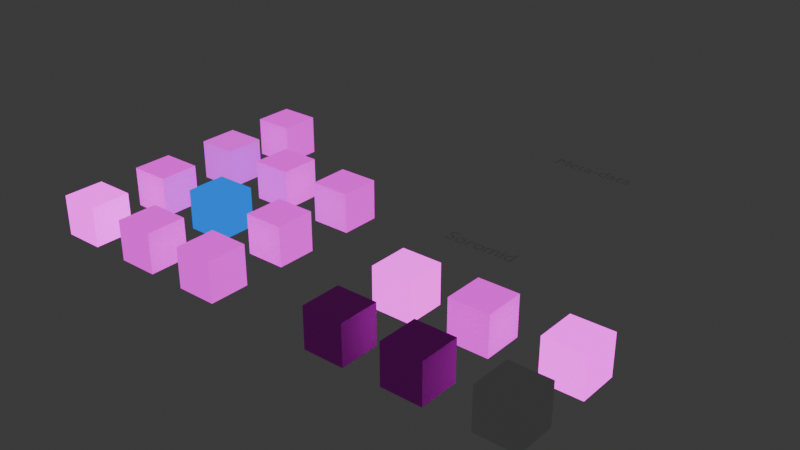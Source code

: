 # Source: materials.blend  (saved by Blender 4.1.24; exported with 4.5.12 LTS)
import bpy
from mathutils import Matrix  # noqa: F401  (used for matrix-valued properties, if any)

bpy.ops.wm.read_factory_settings(use_empty=True)
scene = bpy.context.scene
scene.name = 'Scene'

# ---- collections
col_collection = bpy.data.collections.new('Collection'); scene.collection.children.link(col_collection)

# ---- images (referenced by path relative to the original .blend; pixels are not part of the script)
import os
ASSET_DIR = os.environ.get("B2B_ASSET_DIR", "")  # directory of the original .blend (textures are referenced by path, not embedded)
HERE = os.path.dirname(os.path.abspath(__file__))  # packed textures are extracted next to this script under _unpacked/

def load_image(name, relpath, width, height, colorspace="sRGB"):
    """Load a texture the original file referenced (path relative to the .blend, or extracted next to this script)."""
    p = next((c for c in (os.path.join(HERE, relpath), os.path.join(ASSET_DIR, relpath)) if relpath and os.path.exists(c)), "")
    if p:
        img = bpy.data.images.load(p, check_existing=True)
        img.name = name
    else:  # same state as the original file: an image datablock whose file is absent (Cycles renders it pink)
        img = bpy.data.images.new(name, width, height)
        img.source = "FILE"
        img.filepath = "//" + (relpath or name)
    img.colorspace_settings.name = colorspace
    return img
img_gradient_blue_orange_png = load_image('gradient_blue_orange.png', 'textures/gradient_blue_orange.png', 1024, 1024, 'sRGB')
img_gradient_purple_png = load_image('gradient_purple.png', 'textures/gradient_purple.png', 1024, 1024, 'sRGB')
img_gradient_pale_striped_png_001 = load_image('gradient_pale_striped.png.001', 'textures/gradient_pale_striped.png', 1024, 1024, 'sRGB')
img_gradient_pale_png_001 = load_image('gradient_pale.png.001', 'textures/gradient_pale.png', 1024, 1024, 'sRGB')
img_gradient_cyan_png = load_image('gradient_cyan.png', 'textures/gradient_cyan.png', 1024, 1024, 'sRGB')
img_gradient_cyan2_png = load_image('gradient_cyan2.png', 'textures/gradient_cyan2.png', 1024, 1024, 'sRGB')
img_zalek_glow_png_001 = load_image('zalek_glow.png.001', 'textures/zalek_glow.png', 1024, 1024, 'sRGB')
img_gradient_yellow_png = load_image('gradient_yellow.png', 'textures/gradient_yellow.png', 1024, 1024, 'sRGB')
img_gradient_orange_png = load_image('gradient_orange.png', 'textures/gradient_orange.png', 1024, 1024, 'sRGB')
img_hull_vdarkgray_png = load_image('hull_VDarkGray.png', 'textures/hull_VDarkGray.png', 1024, 1024, 'sRGB')
img_cracked_flesh_darkred = load_image('Cracked_Flesh_DarkRed', 'textures/Cracked_Flesh_DarkRed.png', 1024, 1024, 'sRGB')
img_orangeexaust_png = load_image('OrangeExaust.png', 'textures/OrangeExaust.png', 1024, 1024, 'Non-Color')
img_redbrownveinedflesh_p = load_image('RedBrownVeinedFlesh.p', 'textures/RedBrownVeinedFlesh.png', 1024, 1024, 'sRGB')
img_redbrownveinedflesh_glow_png = load_image('RedBrownVeinedFlesh_glow.png', 'textures/RedBrownVeinedFlesh_glow.png', 1024, 1024, 'sRGB')
img_gradient_soromid_png = load_image('gradient_soromid.png', 'textures/gradient_soromid.png', 1024, 1024, 'sRGB')
img_gradient_pirate_png = load_image('gradient_pirate.png', 'textures/gradient_pirate.png', 1024, 1024, 'sRGB')

# ---- materials (node trees are filled in below, after node groups)
mat_engine_glow_melendez = bpy.data.materials.new('engine_glow_melendez')
mat_engine_glow_melendez.surface_render_method = 'BLENDED'
mat_engine_glow_melendez.blend_method = 'BLEND'
mat_engine_glow_proteron = bpy.data.materials.new('engine_glow_proteron')
mat_engine_glow_proteron.surface_render_method = 'BLENDED'
mat_engine_glow_proteron.blend_method = 'BLEND'
mat_glow_standard = bpy.data.materials.new('glow_standard')
mat_glow_standard.surface_render_method = 'BLENDED'
mat_glow_standard.blend_method = 'BLEND'
mat_glow_standard.alpha_threshold = 0.0
mat_glow_standard.use_transparency_overlap = False
mat_glow_standard.show_transparent_back = False
mat_glow_standard.use_backface_culling = True
mat_glow_standard.diffuse_color = (0.0, 0.2, 1.0, 1.0)
mat_glow_standard.specular_color = (0.57, 0.57, 0.57)
mat_glow_standard.roughness = 0.0
mat_glow_standard.line_color = (0.0, 0.0, 0.0, 0.95)
mat_engine_glow_thurion_light = bpy.data.materials.new('engine_glow_thurion_light')
mat_engine_glow_thurion_light.surface_render_method = 'BLENDED'
mat_engine_glow_thurion_light.blend_method = 'BLEND'
mat_engine_glow_thurion_solid = bpy.data.materials.new('engine_glow_thurion_solid')
mat_engine_glow_thurion_solid.surface_render_method = 'BLENDED'
mat_engine_glow_thurion_solid.blend_method = 'BLEND'
mat_engine_glow_nexus = bpy.data.materials.new('engine_glow_nexus')
mat_engine_glow_nexus.surface_render_method = 'BLENDED'
mat_engine_glow_nexus.blend_method = 'BLEND'
mat_engine_glow_zalek_drone = bpy.data.materials.new('engine_glow_zalek_drone')
mat_engine_glow_zalek_drone.surface_render_method = 'BLENDED'
mat_engine_glow_zalek_drone.blend_method = 'BLEND'
mat_engine_glow_zalek_drone.use_transparent_shadow = False
mat_engine_glow_zalek_drone.preview_render_type = 'SHADERBALL'
mat_engine_glow_sirius = bpy.data.materials.new('engine_glow_sirius')
mat_engine_glow_sirius.surface_render_method = 'BLENDED'
mat_engine_glow_sirius.blend_method = 'BLEND'
mat_engine_glow_dvaered = bpy.data.materials.new('engine_glow_dvaered')
mat_engine_glow_dvaered.surface_render_method = 'BLENDED'
mat_engine_glow_dvaered.blend_method = 'BLEND'
mat_soromid_hull = bpy.data.materials.new('soromid_hull')
mat_soromid_hull.alpha_threshold = 0.0
mat_soromid_hull.use_backface_culling = True
mat_soromid_hull.use_transparent_shadow = False
mat_soromid_hull.diffuse_color = (1.0, 1.0, 1.0, 1.0)
mat_soromid_hull.specular_color = (0.0, 0.0, 0.0)
mat_soromid_hull.roughness = 0.5
mat_soromid_hull.line_color = (0.0, 0.0, 0.0, 1.0)
mat_soromid_carapace = bpy.data.materials.new('soromid_carapace')
mat_soromid_carapace.alpha_threshold = 0.0
mat_soromid_carapace.use_backface_culling = True
mat_soromid_carapace.use_transparent_shadow = False
mat_soromid_carapace.diffuse_color = (1.0, 1.0, 1.0, 1.0)
mat_soromid_carapace.specular_color = (0.0, 0.0, 0.0)
mat_soromid_carapace.roughness = 0.5
mat_soromid_carapace.line_color = (0.0, 0.0, 0.0, 1.0)
mat_soromid_glow = bpy.data.materials.new('soromid_glow')
mat_soromid_glow.alpha_threshold = 0.0
mat_soromid_glow.use_transparent_shadow = False
mat_soromid_glow.diffuse_color = (1.0, 1.0, 1.0, 1.0)
mat_soromid_glow.specular_color = (0.0, 0.0, 0.0)
mat_soromid_glow.roughness = 0.5
mat_soromid_glow.line_color = (0.0, 0.0, 0.0, 1.0)
mat_soromid_flesh = bpy.data.materials.new('soromid_flesh')
mat_soromid_flesh.alpha_threshold = 0.0
mat_soromid_flesh.use_backface_culling = True
mat_soromid_flesh.use_transparent_shadow = False
mat_soromid_flesh.diffuse_color = (1.0, 1.0, 1.0, 1.0)
mat_soromid_flesh.specular_color = (0.0, 0.0, 0.0)
mat_soromid_flesh.roughness = 1.0
mat_soromid_flesh.line_color = (0.0, 0.0, 0.0, 1.0)
mat_soromid_engine_glow = bpy.data.materials.new('soromid_engine_glow')
mat_soromid_engine_glow.alpha_threshold = 0.0
mat_soromid_engine_glow.use_transparency_overlap = False
mat_soromid_engine_glow.show_transparent_back = False
mat_soromid_engine_glow.use_backface_culling = True
mat_soromid_engine_glow.use_transparent_shadow = False
mat_soromid_engine_glow.diffuse_color = (1.0, 1.0, 1.0, 1.0)
mat_soromid_engine_glow.specular_color = (0.0, 0.0, 0.0)
mat_soromid_engine_glow.roughness = 0.5
mat_soromid_engine_glow.line_color = (0.0, 0.0, 0.0, 1.0)
mat_soromid_bone = bpy.data.materials.new('soromid_bone')
mat_soromid_bone.alpha_threshold = 0.0
mat_soromid_bone.use_backface_culling = True
mat_soromid_bone.roughness = 0.5
mat_soromid_bone.specular_intensity = 0.4
mat_engine_glow_pirate = bpy.data.materials.new('engine_glow_pirate')
mat_engine_glow_pirate.surface_render_method = 'BLENDED'
mat_engine_glow_pirate.blend_method = 'BLEND'

# ---- material node trees
mat_engine_glow_melendez.use_nodes = True; mat_engine_glow_melendez.node_tree.nodes.clear()
_N = mat_engine_glow_melendez.node_tree.nodes; _L = mat_engine_glow_melendez.node_tree.links
n0 = _N.new('ShaderNodeBsdfPrincipled'); n0.name = 'Principled BSDF'; n0.location = (40, 300)
n0.distribution = 'GGX'
n0.subsurface_method = 'BURLEY'
n0.inputs[2].default_value = 0.75
n0.inputs[3].default_value = 1.45
n0.inputs[28].default_value = 1.0
n1 = _N.new('ShaderNodeOutputMaterial'); n1.name = 'Material Output'; n1.location = (330, 300)
n2 = _N.new('ShaderNodeTexImage'); n2.name = 'Image Texture'; n2.location = (-380, 79)
n2.image = img_gradient_blue_orange_png
_L.new(n0.outputs[0], n1.inputs[0])
_L.new(n2.outputs[0], n0.inputs[27])
_L.new(n2.outputs[1], n0.inputs[4])
_L.new(n2.outputs[0], n0.inputs[0])
n1.is_active_output = True
mat_engine_glow_proteron.use_nodes = True; mat_engine_glow_proteron.node_tree.nodes.clear()
_N = mat_engine_glow_proteron.node_tree.nodes; _L = mat_engine_glow_proteron.node_tree.links
n0 = _N.new('ShaderNodeOutputMaterial'); n0.name = 'Material Output'; n0.location = (330, 300)
n1 = _N.new('ShaderNodeBsdfPrincipled'); n1.name = 'Principled BSDF'; n1.location = (40, 300)
n1.distribution = 'GGX'
n1.subsurface_method = 'BURLEY'
n1.inputs[2].default_value = 0.75
n1.inputs[3].default_value = 1.45
n1.inputs[28].default_value = 1.0
n2 = _N.new('ShaderNodeTexImage'); n2.name = 'Image Texture'; n2.location = (-380, 79)
n2.image = img_gradient_purple_png
_L.new(n1.outputs[0], n0.inputs[0])
_L.new(n2.outputs[0], n1.inputs[27])
_L.new(n2.outputs[1], n1.inputs[4])
_L.new(n2.outputs[0], n1.inputs[0])
n0.is_active_output = True
mat_glow_standard.use_nodes = True; mat_glow_standard.node_tree.nodes.clear()
_N = mat_glow_standard.node_tree.nodes; _L = mat_glow_standard.node_tree.links
n0 = _N.new('ShaderNodeMix'); n0.name = 'Mix'; n0.location = (-43, 466)
n0.inputs[2].default_value = 2.0
n0.inputs[3].default_value = 1.0
n1 = _N.new('ShaderNodeLightPath'); n1.name = 'Light Path'; n1.location = (-240, 464)
n2 = _N.new('ShaderNodeEmission'); n2.name = 'Emission.001'; n2.location = (137, 469)
n2.inputs[0].default_value = (0.003254, 0.195, 1.0, 0.5)
n3 = _N.new('ShaderNodeOutputMaterial'); n3.name = 'Material Output'; n3.location = (308, 470)
_L.new(n1.outputs[0], n0.inputs[0])
_L.new(n0.outputs[0], n2.inputs[1])
_L.new(n2.outputs[0], n3.inputs[0])
n3.is_active_output = True
mat_engine_glow_thurion_light.use_nodes = True; mat_engine_glow_thurion_light.node_tree.nodes.clear()
_N = mat_engine_glow_thurion_light.node_tree.nodes; _L = mat_engine_glow_thurion_light.node_tree.links
n0 = _N.new('ShaderNodeOutputMaterial'); n0.name = 'Material Output'; n0.location = (330, 300)
n1 = _N.new('ShaderNodeBsdfPrincipled'); n1.name = 'Principled BSDF'; n1.location = (40, 300)
n1.distribution = 'GGX'
n1.subsurface_method = 'BURLEY'
n1.inputs[2].default_value = 0.75
n1.inputs[3].default_value = 1.45
n1.inputs[28].default_value = 1.0
n2 = _N.new('ShaderNodeTexImage'); n2.name = 'Image Texture.001'; n2.location = (-402, 386)
n2.image = img_gradient_pale_striped_png_001
_L.new(n1.outputs[0], n0.inputs[0])
_L.new(n2.outputs[1], n1.inputs[4])
_L.new(n2.outputs[0], n1.inputs[0])
_L.new(n2.outputs[0], n1.inputs[27])
n0.is_active_output = True
mat_engine_glow_thurion_solid.use_nodes = True; mat_engine_glow_thurion_solid.node_tree.nodes.clear()
_N = mat_engine_glow_thurion_solid.node_tree.nodes; _L = mat_engine_glow_thurion_solid.node_tree.links
n0 = _N.new('ShaderNodeOutputMaterial'); n0.name = 'Material Output'; n0.location = (330, 300)
n1 = _N.new('ShaderNodeBsdfPrincipled'); n1.name = 'Principled BSDF'; n1.location = (40, 300)
n1.distribution = 'GGX'
n1.subsurface_method = 'BURLEY'
n1.inputs[2].default_value = 0.75
n1.inputs[3].default_value = 1.45
n1.inputs[28].default_value = 1.0
n2 = _N.new('ShaderNodeTexImage'); n2.name = 'Image Texture.001'; n2.location = (-402, 386)
n2.image = img_gradient_pale_png_001
_L.new(n1.outputs[0], n0.inputs[0])
_L.new(n2.outputs[1], n1.inputs[4])
_L.new(n2.outputs[0], n1.inputs[0])
_L.new(n2.outputs[0], n1.inputs[27])
n0.is_active_output = True
mat_engine_glow_nexus.use_nodes = True; mat_engine_glow_nexus.node_tree.nodes.clear()
_N = mat_engine_glow_nexus.node_tree.nodes; _L = mat_engine_glow_nexus.node_tree.links
n0 = _N.new('ShaderNodeBsdfPrincipled'); n0.name = 'Principled BSDF'; n0.location = (40, 300)
n0.distribution = 'GGX'
n0.subsurface_method = 'BURLEY'
n0.inputs[0].default_value = (0.0, 0.3278, 1.0, 0.0)
n0.inputs[2].default_value = 0.75
n0.inputs[3].default_value = 1.45
n0.inputs[28].default_value = 1.0
n1 = _N.new('ShaderNodeOutputMaterial'); n1.name = 'Material Output'; n1.location = (330, 300)
n2 = _N.new('ShaderNodeTexImage'); n2.name = 'Image Texture.001'; n2.location = (-402, 386)
n2.image = img_gradient_cyan_png
n3 = _N.new('ShaderNodeTexImage'); n3.name = 'Image Texture'; n3.location = (-380, 79)
n3.image = img_gradient_cyan2_png
_L.new(n0.outputs[0], n1.inputs[0])
_L.new(n3.outputs[0], n0.inputs[27])
_L.new(n2.outputs[1], n0.inputs[4])
n1.is_active_output = True
mat_engine_glow_zalek_drone.use_nodes = True; mat_engine_glow_zalek_drone.node_tree.nodes.clear()
_N = mat_engine_glow_zalek_drone.node_tree.nodes; _L = mat_engine_glow_zalek_drone.node_tree.links
n0 = _N.new('ShaderNodeOutputMaterial'); n0.name = 'Material Output'; n0.location = (300, 300)
n1 = _N.new('ShaderNodeBsdfPrincipled'); n1.name = 'Principled BSDF'; n1.location = (-7, 349)
n1.inputs[2].default_value = 1.0
n1.inputs[3].default_value = 1.45
n1.inputs[28].default_value = 2.0
n2 = _N.new('ShaderNodeTexImage'); n2.name = 'Image Texture'; n2.location = (-327, 304)
n2.image = img_zalek_glow_png_001
n2.extension = 'MIRROR'
_L.new(n1.outputs[0], n0.inputs[0])
_L.new(n2.outputs[0], n1.inputs[27])
_L.new(n2.outputs[0], n1.inputs[0])
_L.new(n2.outputs[1], n1.inputs[4])
n0.is_active_output = True
mat_engine_glow_sirius.use_nodes = True; mat_engine_glow_sirius.node_tree.nodes.clear()
_N = mat_engine_glow_sirius.node_tree.nodes; _L = mat_engine_glow_sirius.node_tree.links
n0 = _N.new('ShaderNodeBsdfPrincipled'); n0.name = 'Principled BSDF'; n0.location = (40, 300)
n0.distribution = 'GGX'
n0.subsurface_method = 'BURLEY'
n0.inputs[2].default_value = 0.75
n0.inputs[3].default_value = 1.45
n0.inputs[28].default_value = 1.0
n1 = _N.new('ShaderNodeOutputMaterial'); n1.name = 'Material Output'; n1.location = (330, 300)
n2 = _N.new('ShaderNodeTexImage'); n2.name = 'Image Texture'; n2.location = (-380, 79)
n2.image = img_gradient_yellow_png
_L.new(n0.outputs[0], n1.inputs[0])
_L.new(n2.outputs[0], n0.inputs[27])
_L.new(n2.outputs[1], n0.inputs[4])
_L.new(n2.outputs[0], n0.inputs[0])
n1.is_active_output = True
mat_engine_glow_dvaered.use_nodes = True; mat_engine_glow_dvaered.node_tree.nodes.clear()
_N = mat_engine_glow_dvaered.node_tree.nodes; _L = mat_engine_glow_dvaered.node_tree.links
n0 = _N.new('ShaderNodeBsdfPrincipled'); n0.name = 'Principled BSDF'; n0.location = (40, 300)
n0.distribution = 'GGX'
n0.subsurface_method = 'BURLEY'
n0.inputs[2].default_value = 0.75
n0.inputs[3].default_value = 1.45
n0.inputs[28].default_value = 1.0
n1 = _N.new('ShaderNodeOutputMaterial'); n1.name = 'Material Output'; n1.location = (330, 300)
n2 = _N.new('ShaderNodeTexImage'); n2.name = 'Image Texture'; n2.location = (-380, 79)
n2.image = img_gradient_orange_png
_L.new(n0.outputs[0], n1.inputs[0])
_L.new(n2.outputs[0], n0.inputs[27])
_L.new(n2.outputs[1], n0.inputs[4])
_L.new(n2.outputs[0], n0.inputs[0])
n1.is_active_output = True
mat_soromid_hull.use_nodes = True; mat_soromid_hull.node_tree.nodes.clear()
_N = mat_soromid_hull.node_tree.nodes; _L = mat_soromid_hull.node_tree.links
n0 = _N.new('ShaderNodeOutputMaterial'); n0.name = 'Material Output'; n0.location = (215, 448)
n1 = _N.new('ShaderNodeBsdfPrincipled'); n1.name = 'Principled BSDF'; n1.location = (9, 445)
n1.width = 150
n1.subsurface_method = 'BURLEY'
n1.inputs[1].default_value = 0.2
n1.inputs[2].default_value = 0.6
n1.inputs[3].default_value = 1.45
n1.inputs[9].default_value = (1.0, 1.0, 1.0)
n2 = _N.new('ShaderNodeTexImage'); n2.name = 'Image Texture'; n2.location = (-200, 400)
n2.width = 140
n2.image = img_hull_vdarkgray_png
_L.new(n2.outputs[0], n1.inputs[0])
_L.new(n1.outputs[0], n0.inputs[0])
n0.is_active_output = True
mat_soromid_carapace.use_nodes = True; mat_soromid_carapace.node_tree.nodes.clear()
_N = mat_soromid_carapace.node_tree.nodes; _L = mat_soromid_carapace.node_tree.links
n0 = _N.new('ShaderNodeBsdfPrincipled'); n0.name = 'Principled BSDF'; n0.location = (-10, 466)
n0.inputs[2].default_value = 0.75
n0.inputs[3].default_value = 1.45
n1 = _N.new('ShaderNodeOutputMaterial'); n1.name = 'Material Output'; n1.location = (285, 459)
n2 = _N.new('ShaderNodeTexImage'); n2.name = 'Image Texture'; n2.location = (-200, 400)
n2.width = 140
n2.image = img_cracked_flesh_darkred
_L.new(n2.outputs[0], n0.inputs[0])
_L.new(n0.outputs[0], n1.inputs[0])
n1.is_active_output = True
mat_soromid_glow.use_nodes = True; mat_soromid_glow.node_tree.nodes.clear()
_N = mat_soromid_glow.node_tree.nodes; _L = mat_soromid_glow.node_tree.links
n0 = _N.new('ShaderNodeTexImage'); n0.name = 'Image Texture'; n0.location = (-200, 400)
n0.width = 140
n0.image = img_orangeexaust_png
n1 = _N.new('ShaderNodeBsdfPrincipled'); n1.name = 'Principled BSDF'; n1.location = (0, 470)
n1.width = 150
n1.subsurface_method = 'BURLEY'
n1.inputs[0].default_value = (0.4172, 0.2863, 0.0138, 1.0)
n1.inputs[3].default_value = 1.45
n1.inputs[9].default_value = (1.0, 1.0, 1.0)
n1.inputs[28].default_value = 2.0
n2 = _N.new('ShaderNodeOutputMaterial'); n2.name = 'Material Output'; n2.location = (218, 473)
_L.new(n1.outputs[0], n2.inputs[0])
_L.new(n0.outputs[0], n1.inputs[27])
_L.new(n0.outputs[1], n1.inputs[4])
n2.is_active_output = True
mat_soromid_flesh.use_nodes = True; mat_soromid_flesh.node_tree.nodes.clear()
_N = mat_soromid_flesh.node_tree.nodes; _L = mat_soromid_flesh.node_tree.links
n0 = _N.new('ShaderNodeOutputMaterial'); n0.name = 'Material Output'; n0.location = (200, 400)
n1 = _N.new('ShaderNodeBsdfPrincipled'); n1.name = 'Principled BSDF'; n1.location = (0, 470)
n1.width = 150
n1.subsurface_method = 'BURLEY'
n1.inputs[2].default_value = 0.9
n1.inputs[3].default_value = 1.45
n1.inputs[9].default_value = (1.0, 1.0, 1.0)
n1.inputs[28].default_value = 1.0
n2 = _N.new('ShaderNodeTexImage'); n2.name = 'Image Texture'; n2.location = (-308, 541)
n2.width = 140
n2.image = img_redbrownveinedflesh_p
n3 = _N.new('ShaderNodeTexImage'); n3.name = 'Image Texture.001'; n3.location = (-347, 158)
n3.width = 140
n3.image = img_redbrownveinedflesh_glow_png
_L.new(n1.outputs[0], n0.inputs[0])
_L.new(n2.outputs[0], n1.inputs[0])
_L.new(n3.outputs[0], n1.inputs[27])
n0.is_active_output = True
mat_soromid_engine_glow.use_nodes = True; mat_soromid_engine_glow.node_tree.nodes.clear()
_N = mat_soromid_engine_glow.node_tree.nodes; _L = mat_soromid_engine_glow.node_tree.links
n0 = _N.new('ShaderNodeTexImage'); n0.name = 'Image Texture'; n0.location = (-200, 400)
n0.width = 140
n0.image = img_gradient_soromid_png
n1 = _N.new('ShaderNodeBsdfPrincipled'); n1.name = 'Principled BSDF'; n1.location = (0, 470)
n1.width = 150
n1.subsurface_method = 'BURLEY'
n1.inputs[2].default_value = 0.75
n1.inputs[3].default_value = 1.45
n1.inputs[9].default_value = (1.0, 1.0, 1.0)
n1.inputs[28].default_value = 2.0
n2 = _N.new('ShaderNodeOutputMaterial'); n2.name = 'Material Output'; n2.location = (218, 473)
_L.new(n1.outputs[0], n2.inputs[0])
_L.new(n0.outputs[0], n1.inputs[27])
_L.new(n0.outputs[1], n1.inputs[4])
_L.new(n0.outputs[0], n1.inputs[0])
n2.is_active_output = True
mat_soromid_bone.use_nodes = True; mat_soromid_bone.node_tree.nodes.clear()
_N = mat_soromid_bone.node_tree.nodes; _L = mat_soromid_bone.node_tree.links
n0 = _N.new('ShaderNodeOutputMaterial'); n0.name = 'Material Output'; n0.location = (200, 400)
n1 = _N.new('ShaderNodeBsdfPrincipled'); n1.name = 'Principled BSDF'; n1.location = (0, 470)
n1.width = 150
n1.subsurface_method = 'BURLEY'
n1.inputs[0].default_value = (0.804, 0.804, 0.804, 1.0)
n1.inputs[2].default_value = 0.8
n1.inputs[3].default_value = 1.45
n1.inputs[9].default_value = (1.0, 1.0, 1.0)
_L.new(n1.outputs[0], n0.inputs[0])
n0.is_active_output = True
mat_engine_glow_pirate.use_nodes = True; mat_engine_glow_pirate.node_tree.nodes.clear()
_N = mat_engine_glow_pirate.node_tree.nodes; _L = mat_engine_glow_pirate.node_tree.links
n0 = _N.new('ShaderNodeBsdfPrincipled'); n0.name = 'Principled BSDF'; n0.location = (40, 300)
n0.distribution = 'GGX'
n0.subsurface_method = 'BURLEY'
n0.inputs[2].default_value = 0.75
n0.inputs[3].default_value = 1.45
n0.inputs[28].default_value = 1.0
n1 = _N.new('ShaderNodeOutputMaterial'); n1.name = 'Material Output'; n1.location = (330, 300)
n2 = _N.new('ShaderNodeTexImage'); n2.name = 'Image Texture.001'; n2.location = (-402, 386)
n2.image = img_gradient_pirate_png
_L.new(n0.outputs[0], n1.inputs[0])
_L.new(n2.outputs[1], n0.inputs[4])
_L.new(n2.outputs[0], n0.inputs[27])
_L.new(n2.outputs[0], n0.inputs[0])
n1.is_active_output = True

# ---- world
world_world = bpy.data.worlds.new('World'); scene.world = world_world
world_world.use_nodes = True; world_world.node_tree.nodes.clear()
_N = world_world.node_tree.nodes; _L = world_world.node_tree.links
n0 = _N.new('ShaderNodeOutputWorld'); n0.name = 'World Output'; n0.location = (300, 300)
n1 = _N.new('ShaderNodeBackground'); n1.name = 'Background'; n1.location = (10, 300)
n1.inputs[0].default_value = (0.05088, 0.05088, 0.05088, 1.0)
_L.new(n1.outputs[0], n0.inputs[0])
n0.is_active_output = True
world_world.color = (0.05088, 0.05088, 0.05088)
world_world.use_sun_shadow = False
world_world.sun_shadow_jitter_overblur = 0.0

# ---- meshes
me_cube_001 = bpy.data.meshes.new('Cube.001')
me_cube_001.from_pydata([(-1.0, -1.0, -1.0), (-1.0, -1.0, 1.0), (-1.0, 1.0, -1.0), (-1.0, 1.0, 1.0), (1.0, -1.0, -1.0), (1.0, -1.0, 1.0), (1.0, 1.0, -1.0), (1.0, 1.0, 1.0)], [], [(0, 1, 3, 2), (2, 3, 7, 6), (6, 7, 5, 4), (4, 5, 1, 0), (2, 6, 4, 0), (7, 3, 1, 5)])
_uv = me_cube_001.uv_layers.new(name='UVMap')
_uv.uv.foreach_set('vector', [0.375, 0.0, 0.625, 0.0, 0.625, 0.25, 0.375, 0.25, 0.375, 0.25, 0.625, 0.25, 0.625, 0.5, 0.375, 0.5, 0.375, 0.5, 0.625, 0.5, 0.625, 0.75, 0.375, 0.75, 0.375, 0.75, 0.625, 0.75, 0.625, 1.0, 0.375, 1.0, 0.125, 0.5, 0.375, 0.5, 0.375, 0.75, 0.125, 0.75, 0.625, 0.5, 0.875, 0.5, 0.875, 0.75, 0.625, 0.75])
me_cube_001.materials.append(mat_engine_glow_melendez)
me_cube_001.update()
me_cube_002 = bpy.data.meshes.new('Cube.002')
me_cube_002.from_pydata([(-1.0, -1.0, -1.0), (-1.0, -1.0, 1.0), (-1.0, 1.0, -1.0), (-1.0, 1.0, 1.0), (1.0, -1.0, -1.0), (1.0, -1.0, 1.0), (1.0, 1.0, -1.0), (1.0, 1.0, 1.0)], [], [(0, 1, 3, 2), (2, 3, 7, 6), (6, 7, 5, 4), (4, 5, 1, 0), (2, 6, 4, 0), (7, 3, 1, 5)])
_uv = me_cube_002.uv_layers.new(name='UVMap')
_uv.uv.foreach_set('vector', [0.375, 0.0, 0.625, 0.0, 0.625, 0.25, 0.375, 0.25, 0.375, 0.25, 0.625, 0.25, 0.625, 0.5, 0.375, 0.5, 0.375, 0.5, 0.625, 0.5, 0.625, 0.75, 0.375, 0.75, 0.375, 0.75, 0.625, 0.75, 0.625, 1.0, 0.375, 1.0, 0.125, 0.5, 0.375, 0.5, 0.375, 0.75, 0.125, 0.75, 0.625, 0.5, 0.875, 0.5, 0.875, 0.75, 0.625, 0.75])
me_cube_002.materials.append(mat_engine_glow_proteron)
me_cube_002.update()
me_cube_003 = bpy.data.meshes.new('Cube.003')
me_cube_003.from_pydata([(-1.0, -1.0, -1.0), (-1.0, -1.0, 1.0), (-1.0, 1.0, -1.0), (-1.0, 1.0, 1.0), (1.0, -1.0, -1.0), (1.0, -1.0, 1.0), (1.0, 1.0, -1.0), (1.0, 1.0, 1.0)], [], [(0, 1, 3, 2), (2, 3, 7, 6), (6, 7, 5, 4), (4, 5, 1, 0), (2, 6, 4, 0), (7, 3, 1, 5)])
_uv = me_cube_003.uv_layers.new(name='UVMap')
_uv.uv.foreach_set('vector', [0.375, 0.0, 0.625, 0.0, 0.625, 0.25, 0.375, 0.25, 0.375, 0.25, 0.625, 0.25, 0.625, 0.5, 0.375, 0.5, 0.375, 0.5, 0.625, 0.5, 0.625, 0.75, 0.375, 0.75, 0.375, 0.75, 0.625, 0.75, 0.625, 1.0, 0.375, 1.0, 0.125, 0.5, 0.375, 0.5, 0.375, 0.75, 0.125, 0.75, 0.625, 0.5, 0.875, 0.5, 0.875, 0.75, 0.625, 0.75])
me_cube_003.materials.append(mat_glow_standard)
me_cube_003.update()
me_cube_004 = bpy.data.meshes.new('Cube.004')
me_cube_004.from_pydata([(-1.0, -1.0, -1.0), (-1.0, -1.0, 1.0), (-1.0, 1.0, -1.0), (-1.0, 1.0, 1.0), (1.0, -1.0, -1.0), (1.0, -1.0, 1.0), (1.0, 1.0, -1.0), (1.0, 1.0, 1.0)], [], [(0, 1, 3, 2), (2, 3, 7, 6), (6, 7, 5, 4), (4, 5, 1, 0), (2, 6, 4, 0), (7, 3, 1, 5)])
_uv = me_cube_004.uv_layers.new(name='UVMap')
_uv.uv.foreach_set('vector', [0.375, 0.0, 0.625, 0.0, 0.625, 0.25, 0.375, 0.25, 0.375, 0.25, 0.625, 0.25, 0.625, 0.5, 0.375, 0.5, 0.375, 0.5, 0.625, 0.5, 0.625, 0.75, 0.375, 0.75, 0.375, 0.75, 0.625, 0.75, 0.625, 1.0, 0.375, 1.0, 0.125, 0.5, 0.375, 0.5, 0.375, 0.75, 0.125, 0.75, 0.625, 0.5, 0.875, 0.5, 0.875, 0.75, 0.625, 0.75])
me_cube_004.materials.append(mat_engine_glow_thurion_light)
me_cube_004.update()
me_cube_005 = bpy.data.meshes.new('Cube.005')
me_cube_005.from_pydata([(-1.0, -1.0, -1.0), (-1.0, -1.0, 1.0), (-1.0, 1.0, -1.0), (-1.0, 1.0, 1.0), (1.0, -1.0, -1.0), (1.0, -1.0, 1.0), (1.0, 1.0, -1.0), (1.0, 1.0, 1.0)], [], [(0, 1, 3, 2), (2, 3, 7, 6), (6, 7, 5, 4), (4, 5, 1, 0), (2, 6, 4, 0), (7, 3, 1, 5)])
_uv = me_cube_005.uv_layers.new(name='UVMap')
_uv.uv.foreach_set('vector', [0.375, 0.0, 0.625, 0.0, 0.625, 0.25, 0.375, 0.25, 0.375, 0.25, 0.625, 0.25, 0.625, 0.5, 0.375, 0.5, 0.375, 0.5, 0.625, 0.5, 0.625, 0.75, 0.375, 0.75, 0.375, 0.75, 0.625, 0.75, 0.625, 1.0, 0.375, 1.0, 0.125, 0.5, 0.375, 0.5, 0.375, 0.75, 0.125, 0.75, 0.625, 0.5, 0.875, 0.5, 0.875, 0.75, 0.625, 0.75])
me_cube_005.materials.append(mat_engine_glow_thurion_solid)
me_cube_005.update()
me_cube_006 = bpy.data.meshes.new('Cube.006')
me_cube_006.from_pydata([(-1.0, -1.0, -1.0), (-1.0, -1.0, 1.0), (-1.0, 1.0, -1.0), (-1.0, 1.0, 1.0), (1.0, -1.0, -1.0), (1.0, -1.0, 1.0), (1.0, 1.0, -1.0), (1.0, 1.0, 1.0)], [], [(0, 1, 3, 2), (2, 3, 7, 6), (6, 7, 5, 4), (4, 5, 1, 0), (2, 6, 4, 0), (7, 3, 1, 5)])
_uv = me_cube_006.uv_layers.new(name='UVMap')
_uv.uv.foreach_set('vector', [0.375, 0.0, 0.625, 0.0, 0.625, 0.25, 0.375, 0.25, 0.375, 0.25, 0.625, 0.25, 0.625, 0.5, 0.375, 0.5, 0.375, 0.5, 0.625, 0.5, 0.625, 0.75, 0.375, 0.75, 0.375, 0.75, 0.625, 0.75, 0.625, 1.0, 0.375, 1.0, 0.125, 0.5, 0.375, 0.5, 0.375, 0.75, 0.125, 0.75, 0.625, 0.5, 0.875, 0.5, 0.875, 0.75, 0.625, 0.75])
me_cube_006.materials.append(mat_engine_glow_nexus)
me_cube_006.update()
me_cube_007 = bpy.data.meshes.new('Cube.007')
me_cube_007.from_pydata([(-1.0, -1.0, -1.0), (-1.0, -1.0, 1.0), (-1.0, 1.0, -1.0), (-1.0, 1.0, 1.0), (1.0, -1.0, -1.0), (1.0, -1.0, 1.0), (1.0, 1.0, -1.0), (1.0, 1.0, 1.0)], [], [(0, 1, 3, 2), (2, 3, 7, 6), (6, 7, 5, 4), (4, 5, 1, 0), (2, 6, 4, 0), (7, 3, 1, 5)])
_uv = me_cube_007.uv_layers.new(name='UVMap')
_uv.uv.foreach_set('vector', [0.375, 0.0, 0.625, 0.0, 0.625, 0.25, 0.375, 0.25, 0.375, 0.25, 0.625, 0.25, 0.625, 0.5, 0.375, 0.5, 0.375, 0.5, 0.625, 0.5, 0.625, 0.75, 0.375, 0.75, 0.375, 0.75, 0.625, 0.75, 0.625, 1.0, 0.375, 1.0, 0.125, 0.5, 0.375, 0.5, 0.375, 0.75, 0.125, 0.75, 0.625, 0.5, 0.875, 0.5, 0.875, 0.75, 0.625, 0.75])
me_cube_007.materials.append(mat_engine_glow_zalek_drone)
me_cube_007.update()
me_cube_008 = bpy.data.meshes.new('Cube.008')
me_cube_008.from_pydata([(-1.0, -1.0, -1.0), (-1.0, -1.0, 1.0), (-1.0, 1.0, -1.0), (-1.0, 1.0, 1.0), (1.0, -1.0, -1.0), (1.0, -1.0, 1.0), (1.0, 1.0, -1.0), (1.0, 1.0, 1.0)], [], [(0, 1, 3, 2), (2, 3, 7, 6), (6, 7, 5, 4), (4, 5, 1, 0), (2, 6, 4, 0), (7, 3, 1, 5)])
_uv = me_cube_008.uv_layers.new(name='UVMap')
_uv.uv.foreach_set('vector', [0.375, 0.0, 0.625, 0.0, 0.625, 0.25, 0.375, 0.25, 0.375, 0.25, 0.625, 0.25, 0.625, 0.5, 0.375, 0.5, 0.375, 0.5, 0.625, 0.5, 0.625, 0.75, 0.375, 0.75, 0.375, 0.75, 0.625, 0.75, 0.625, 1.0, 0.375, 1.0, 0.125, 0.5, 0.375, 0.5, 0.375, 0.75, 0.125, 0.75, 0.625, 0.5, 0.875, 0.5, 0.875, 0.75, 0.625, 0.75])
me_cube_008.materials.append(mat_engine_glow_sirius)
me_cube_008.update()
me_cube_009 = bpy.data.meshes.new('Cube.009')
me_cube_009.from_pydata([(-1.0, -1.0, -1.0), (-1.0, -1.0, 1.0), (-1.0, 1.0, -1.0), (-1.0, 1.0, 1.0), (1.0, -1.0, -1.0), (1.0, -1.0, 1.0), (1.0, 1.0, -1.0), (1.0, 1.0, 1.0)], [], [(0, 1, 3, 2), (2, 3, 7, 6), (6, 7, 5, 4), (4, 5, 1, 0), (2, 6, 4, 0), (7, 3, 1, 5)])
_uv = me_cube_009.uv_layers.new(name='UVMap')
_uv.uv.foreach_set('vector', [0.375, 0.0, 0.625, 0.0, 0.625, 0.25, 0.375, 0.25, 0.375, 0.25, 0.625, 0.25, 0.625, 0.5, 0.375, 0.5, 0.375, 0.5, 0.625, 0.5, 0.625, 0.75, 0.375, 0.75, 0.375, 0.75, 0.625, 0.75, 0.625, 1.0, 0.375, 1.0, 0.125, 0.5, 0.375, 0.5, 0.375, 0.75, 0.125, 0.75, 0.625, 0.5, 0.875, 0.5, 0.875, 0.75, 0.625, 0.75])
me_cube_009.materials.append(mat_engine_glow_dvaered)
me_cube_009.update()
me_cube_010 = bpy.data.meshes.new('Cube.010')
me_cube_010.from_pydata([(-1.0, -1.0, -1.0), (-1.0, -1.0, 1.0), (-1.0, 1.0, -1.0), (-1.0, 1.0, 1.0), (1.0, -1.0, -1.0), (1.0, -1.0, 1.0), (1.0, 1.0, -1.0), (1.0, 1.0, 1.0)], [], [(0, 1, 3, 2), (2, 3, 7, 6), (6, 7, 5, 4), (4, 5, 1, 0), (2, 6, 4, 0), (7, 3, 1, 5)])
_uv = me_cube_010.uv_layers.new(name='UVMap')
_uv.uv.foreach_set('vector', [0.375, 0.0, 0.625, 0.0, 0.625, 0.25, 0.375, 0.25, 0.375, 0.25, 0.625, 0.25, 0.625, 0.5, 0.375, 0.5, 0.375, 0.5, 0.625, 0.5, 0.625, 0.75, 0.375, 0.75, 0.375, 0.75, 0.625, 0.75, 0.625, 1.0, 0.375, 1.0, 0.125, 0.5, 0.375, 0.5, 0.375, 0.75, 0.125, 0.75, 0.625, 0.5, 0.875, 0.5, 0.875, 0.75, 0.625, 0.75])
me_cube_010.materials.append(mat_soromid_hull)
me_cube_010.update()
me_cube_011 = bpy.data.meshes.new('Cube.011')
me_cube_011.from_pydata([(-1.0, -1.0, -1.0), (-1.0, -1.0, 1.0), (-1.0, 1.0, -1.0), (-1.0, 1.0, 1.0), (1.0, -1.0, -1.0), (1.0, -1.0, 1.0), (1.0, 1.0, -1.0), (1.0, 1.0, 1.0)], [], [(0, 1, 3, 2), (2, 3, 7, 6), (6, 7, 5, 4), (4, 5, 1, 0), (2, 6, 4, 0), (7, 3, 1, 5)])
_uv = me_cube_011.uv_layers.new(name='UVMap')
_uv.uv.foreach_set('vector', [0.375, 0.0, 0.625, 0.0, 0.625, 0.25, 0.375, 0.25, 0.375, 0.25, 0.625, 0.25, 0.625, 0.5, 0.375, 0.5, 0.375, 0.5, 0.625, 0.5, 0.625, 0.75, 0.375, 0.75, 0.375, 0.75, 0.625, 0.75, 0.625, 1.0, 0.375, 1.0, 0.125, 0.5, 0.375, 0.5, 0.375, 0.75, 0.125, 0.75, 0.625, 0.5, 0.875, 0.5, 0.875, 0.75, 0.625, 0.75])
me_cube_011.materials.append(mat_soromid_carapace)
me_cube_011.update()
me_cube_012 = bpy.data.meshes.new('Cube.012')
me_cube_012.from_pydata([(-1.0, -1.0, -1.0), (-1.0, -1.0, 1.0), (-1.0, 1.0, -1.0), (-1.0, 1.0, 1.0), (1.0, -1.0, -1.0), (1.0, -1.0, 1.0), (1.0, 1.0, -1.0), (1.0, 1.0, 1.0)], [], [(0, 1, 3, 2), (2, 3, 7, 6), (6, 7, 5, 4), (4, 5, 1, 0), (2, 6, 4, 0), (7, 3, 1, 5)])
_uv = me_cube_012.uv_layers.new(name='UVMap')
_uv.uv.foreach_set('vector', [0.375, 0.0, 0.625, 0.0, 0.625, 0.25, 0.375, 0.25, 0.375, 0.25, 0.625, 0.25, 0.625, 0.5, 0.375, 0.5, 0.375, 0.5, 0.625, 0.5, 0.625, 0.75, 0.375, 0.75, 0.375, 0.75, 0.625, 0.75, 0.625, 1.0, 0.375, 1.0, 0.125, 0.5, 0.375, 0.5, 0.375, 0.75, 0.125, 0.75, 0.625, 0.5, 0.875, 0.5, 0.875, 0.75, 0.625, 0.75])
me_cube_012.materials.append(mat_soromid_glow)
me_cube_012.update()
me_cube_013 = bpy.data.meshes.new('Cube.013')
me_cube_013.from_pydata([(-1.0, -1.0, -1.0), (-1.0, -1.0, 1.0), (-1.0, 1.0, -1.0), (-1.0, 1.0, 1.0), (1.0, -1.0, -1.0), (1.0, -1.0, 1.0), (1.0, 1.0, -1.0), (1.0, 1.0, 1.0)], [], [(0, 1, 3, 2), (2, 3, 7, 6), (6, 7, 5, 4), (4, 5, 1, 0), (2, 6, 4, 0), (7, 3, 1, 5)])
_uv = me_cube_013.uv_layers.new(name='UVMap')
_uv.uv.foreach_set('vector', [0.375, 0.0, 0.625, 0.0, 0.625, 0.25, 0.375, 0.25, 0.375, 0.25, 0.625, 0.25, 0.625, 0.5, 0.375, 0.5, 0.375, 0.5, 0.625, 0.5, 0.625, 0.75, 0.375, 0.75, 0.375, 0.75, 0.625, 0.75, 0.625, 1.0, 0.375, 1.0, 0.125, 0.5, 0.375, 0.5, 0.375, 0.75, 0.125, 0.75, 0.625, 0.5, 0.875, 0.5, 0.875, 0.75, 0.625, 0.75])
me_cube_013.materials.append(mat_soromid_flesh)
me_cube_013.update()
me_cube_014 = bpy.data.meshes.new('Cube.014')
me_cube_014.from_pydata([(-1.0, -1.0, -1.0), (-1.0, -1.0, 1.0), (-1.0, 1.0, -1.0), (-1.0, 1.0, 1.0), (1.0, -1.0, -1.0), (1.0, -1.0, 1.0), (1.0, 1.0, -1.0), (1.0, 1.0, 1.0)], [], [(0, 1, 3, 2), (2, 3, 7, 6), (6, 7, 5, 4), (4, 5, 1, 0), (2, 6, 4, 0), (7, 3, 1, 5)])
_uv = me_cube_014.uv_layers.new(name='UVMap')
_uv.uv.foreach_set('vector', [0.375, 0.0, 0.625, 0.0, 0.625, 0.25, 0.375, 0.25, 0.375, 0.25, 0.625, 0.25, 0.625, 0.5, 0.375, 0.5, 0.375, 0.5, 0.625, 0.5, 0.625, 0.75, 0.375, 0.75, 0.375, 0.75, 0.625, 0.75, 0.625, 1.0, 0.375, 1.0, 0.125, 0.5, 0.375, 0.5, 0.375, 0.75, 0.125, 0.75, 0.625, 0.5, 0.875, 0.5, 0.875, 0.75, 0.625, 0.75])
me_cube_014.materials.append(mat_soromid_engine_glow)
me_cube_014.update()
me_cube_015 = bpy.data.meshes.new('Cube.015')
me_cube_015.from_pydata([(-1.0, -1.0, -1.0), (-1.0, -1.0, 1.0), (-1.0, 1.0, -1.0), (-1.0, 1.0, 1.0), (1.0, -1.0, -1.0), (1.0, -1.0, 1.0), (1.0, 1.0, -1.0), (1.0, 1.0, 1.0)], [], [(0, 1, 3, 2), (2, 3, 7, 6), (6, 7, 5, 4), (4, 5, 1, 0), (2, 6, 4, 0), (7, 3, 1, 5)])
_uv = me_cube_015.uv_layers.new(name='UVMap')
_uv.uv.foreach_set('vector', [0.375, 0.0, 0.625, 0.0, 0.625, 0.25, 0.375, 0.25, 0.375, 0.25, 0.625, 0.25, 0.625, 0.5, 0.375, 0.5, 0.375, 0.5, 0.625, 0.5, 0.625, 0.75, 0.375, 0.75, 0.375, 0.75, 0.625, 0.75, 0.625, 1.0, 0.375, 1.0, 0.125, 0.5, 0.375, 0.5, 0.375, 0.75, 0.125, 0.75, 0.625, 0.5, 0.875, 0.5, 0.875, 0.75, 0.625, 0.75])
me_cube_015.materials.append(mat_soromid_bone)
me_cube_015.update()
me_cube_016 = bpy.data.meshes.new('Cube.016')
me_cube_016.from_pydata([(-1.0, -1.0, -1.0), (-1.0, -1.0, 1.0), (-1.0, 1.0, -1.0), (-1.0, 1.0, 1.0), (1.0, -1.0, -1.0), (1.0, -1.0, 1.0), (1.0, 1.0, -1.0), (1.0, 1.0, 1.0)], [], [(0, 1, 3, 2), (2, 3, 7, 6), (6, 7, 5, 4), (4, 5, 1, 0), (2, 6, 4, 0), (7, 3, 1, 5)])
_uv = me_cube_016.uv_layers.new(name='UVMap')
_uv.uv.foreach_set('vector', [0.375, 0.0, 0.625, 0.0, 0.625, 0.25, 0.375, 0.25, 0.375, 0.25, 0.625, 0.25, 0.625, 0.5, 0.375, 0.5, 0.375, 0.5, 0.625, 0.5, 0.625, 0.75, 0.375, 0.75, 0.375, 0.75, 0.625, 0.75, 0.625, 1.0, 0.375, 1.0, 0.125, 0.5, 0.375, 0.5, 0.375, 0.75, 0.125, 0.75, 0.625, 0.5, 0.875, 0.5, 0.875, 0.75, 0.625, 0.75])
me_cube_016.materials.append(mat_engine_glow_pirate)
me_cube_016.update()

# ---- curves / text
txt_label_soromid = bpy.data.curves.new('Label Soromid', 'FONT')
txt_label_soromid.dimensions = '2D'
txt_label_soromid.body = 'Soromid'
txt_label_meta = bpy.data.curves.new('Label Meta', 'FONT')
txt_label_meta.dimensions = '2D'
txt_label_meta.body = 'Meta-data'

# ---- objects
ob_cube = bpy.data.objects.new('Cube', me_cube_001)
ob_cube_001 = bpy.data.objects.new('Cube.001', me_cube_002)
ob_cube_002 = bpy.data.objects.new('Cube.002', me_cube_003)
ob_cube_003 = bpy.data.objects.new('Cube.003', me_cube_004)
ob_cube_004 = bpy.data.objects.new('Cube.004', me_cube_005)
ob_cube_005 = bpy.data.objects.new('Cube.005', me_cube_006)
ob_cube_006 = bpy.data.objects.new('Cube.006', me_cube_007)
ob_cube_007 = bpy.data.objects.new('Cube.007', me_cube_008)
ob_cube_008 = bpy.data.objects.new('Cube.008', me_cube_009)
ob_cube_009 = bpy.data.objects.new('Cube.009', me_cube_010)
ob_cube_010 = bpy.data.objects.new('Cube.010', me_cube_011)
ob_cube_011 = bpy.data.objects.new('Cube.011', me_cube_012)
ob_cube_012 = bpy.data.objects.new('Cube.012', me_cube_013)
ob_text = bpy.data.objects.new('Text', txt_label_soromid)
ob_cube_013 = bpy.data.objects.new('Cube.013', me_cube_014)
ob_cube_014 = bpy.data.objects.new('Cube.014', me_cube_015)
ob_text_001 = bpy.data.objects.new('Text.001', txt_label_meta)
ob_mount_small_left = bpy.data.objects.new('mount_small_left', None)
ob_trail_bottom_left = bpy.data.objects.new('trail_bottom_left', None)
ob_cube_015 = bpy.data.objects.new('Cube.015', me_cube_016)

# ---- transforms, parenting, visibility, modifiers, constraints
ob_cube.location = (-3.914, 0.0, 0.0)
ob_cube_001.location = (3.876, 0.0, 0.0)
ob_cube_002.location = (0.0, 0.0, 0.0)
ob_cube_003.location = (0.0, 4.289, 0.0)
ob_cube_004.location = (3.876, 4.289, 0.0)
ob_cube_005.location = (-3.914, 4.289, 0.0)
ob_cube_006.location = (-3.914, -4.037, 0.0)
ob_cube_007.location = (3.876, -4.037, 0.0)
ob_cube_008.location = (0.0, -4.037, 0.0)
ob_cube_009.location = (11.23, -4.037, 0.0)
ob_cube_010.location = (15.11, -4.037, 0.0)
ob_cube_011.location = (11.23, 0.0, 0.0)
ob_cube_012.location = (15.11, 0.0, 0.0)
ob_text.location = (11.29, 2.344, 1.333)
ob_cube_013.location = (19.39, 0.0, 0.0)
ob_cube_014.location = (19.31, -4.037, 0.0)
ob_text_001.location = (10.6, 11.9, 1.3)
ob_mount_small_left.location = (16.02, 8.975, -0.3269)
ob_mount_small_left.empty_display_type = 'CUBE'
ob_trail_bottom_left.location = (11.87, 9.359, -0.8529)
ob_trail_bottom_left.empty_display_type = 'SPHERE'
ob_cube_015.location = (-3.914, 8.257, 0.0)

# ---- collection membership
col_collection.objects.link(ob_cube)
col_collection.objects.link(ob_cube_001)
col_collection.objects.link(ob_cube_002)
col_collection.objects.link(ob_cube_003)
col_collection.objects.link(ob_cube_004)
col_collection.objects.link(ob_cube_005)
col_collection.objects.link(ob_cube_006)
col_collection.objects.link(ob_cube_007)
col_collection.objects.link(ob_cube_008)
col_collection.objects.link(ob_cube_009)
col_collection.objects.link(ob_cube_010)
col_collection.objects.link(ob_cube_011)
col_collection.objects.link(ob_cube_012)
col_collection.objects.link(ob_text)
col_collection.objects.link(ob_cube_013)
col_collection.objects.link(ob_cube_014)
col_collection.objects.link(ob_text_001)
col_collection.objects.link(ob_mount_small_left)
col_collection.objects.link(ob_trail_bottom_left)
col_collection.objects.link(ob_cube_015)

# ---- scene / render settings (as saved in the file)
scene.frame_start = 1; scene.frame_end = 250; scene.frame_set(1)
scene.render.engine = 'CYCLES'
scene.cycles.sampling_pattern = 'TABULATED_SOBOL'
scene.eevee.ray_tracing_options.trace_max_roughness = 0.0
bpy.context.view_layer.update()

# ---- added for rendering (the .blend has no active camera): camera
cam_auto = bpy.data.cameras.new('AutoCamera')
cam_auto.lens = 50.0
cam_auto.sensor_width = 36.0
cam_auto.clip_end = 1000.0
ob_auto_camera = bpy.data.objects.new('AutoCamera', cam_auto)
scene.collection.objects.link(ob_auto_camera)
ob_auto_camera.location = (36.3458, -30.5586, 23.0529)
ob_auto_camera.rotation_euler = (1.09748, -7.21219e-08, 0.694738)
scene.camera = ob_auto_camera
bpy.context.view_layer.update()
